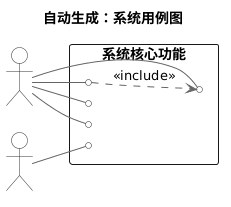

The diagram above was rendered by PlantUML. Its source (embedded in the PNG):
@startuml
title 自动生成：系统用例图
left to right direction

skinparam packageStyle rectangle
skinparam nodesep 15
skinparam ranksep 40
skinparam usecase {
    BackgroundColor #F9F9F9
    BorderColor #333333
    ArrowColor #666666
}
skinparam actor {
    BackgroundColor #FAFAFA
    BorderColor #333333
}


actor "师生"

actor "管理员"

rectangle "系统核心功能" {

    usecase "借阅图书"

    usecase "检索图书"

    usecase "管理图书"

    usecase "归还图书"

    usecase "查询借阅记录"

}

    
"师生" -- "检索图书"
    
"师生" -- "借阅图书"
    
"师生" -- "归还图书"
    
"师生" -- "查询借阅记录"
    

    
"管理员" -- "管理图书"
    



    
"借阅图书" ..> "检索图书" : <<include>>
@enduml